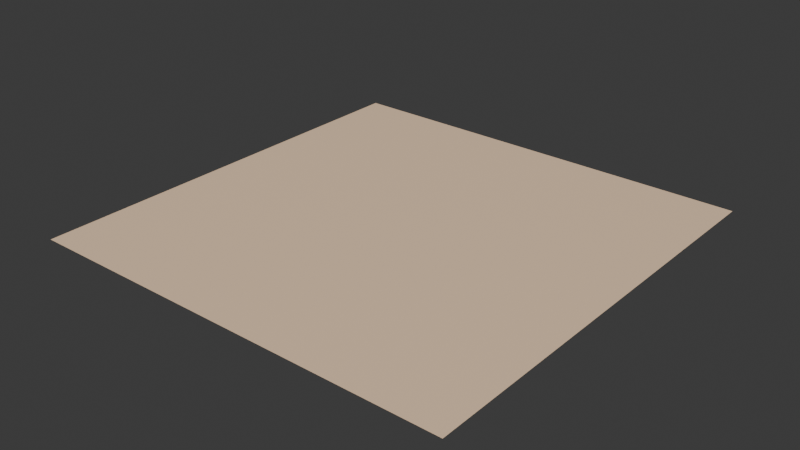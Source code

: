 # Source: marigold.blend  (saved by Blender 4.2.66; exported with 4.5.12 LTS)
import bpy
from mathutils import Matrix  # noqa: F401  (used for matrix-valued properties, if any)

bpy.ops.wm.read_factory_settings(use_empty=True)
scene = bpy.context.scene
scene.name = 'Scene'

# ---- images (referenced by path relative to the original .blend; pixels are not part of the script)
import os
ASSET_DIR = os.environ.get("B2B_ASSET_DIR", "")  # directory of the original .blend (textures are referenced by path, not embedded)
HERE = os.path.dirname(os.path.abspath(__file__))  # packed textures are extracted next to this script under _unpacked/

def load_image(name, relpath, width, height, colorspace="sRGB"):
    """Load a texture the original file referenced (path relative to the .blend, or extracted next to this script)."""
    p = next((c for c in (os.path.join(HERE, relpath), os.path.join(ASSET_DIR, relpath)) if relpath and os.path.exists(c)), "")
    if p:
        img = bpy.data.images.load(p, check_existing=True)
        img.name = name
    else:  # same state as the original file: an image datablock whose file is absent (Cycles renders it pink)
        img = bpy.data.images.new(name, width, height)
        img.source = "FILE"
        img.filepath = "//" + (relpath or name)
    img.colorspace_settings.name = colorspace
    return img
img_base = load_image('base', '_unpacked/base.c2e365b7.png', 720, 599, 'sRGB')

# ---- materials (node trees are filled in below, after node groups)
mat_marigold = bpy.data.materials.new('marigold')

# ---- material node trees
mat_marigold.use_nodes = True; mat_marigold.node_tree.nodes.clear()
_N = mat_marigold.node_tree.nodes; _L = mat_marigold.node_tree.links
n0 = _N.new('ShaderNodeBsdfPrincipled'); n0.name = 'Principled BSDF'; n0.location = (10, 300)
n1 = _N.new('ShaderNodeOutputMaterial'); n1.name = 'Material Output'; n1.location = (300, 300)
n2 = _N.new('ShaderNodeTexImage'); n2.name = 'Image Texture'; n2.location = (-440, 210)
n2.label = 'BASE COLOR'
n2.image = img_base
_L.new(n0.outputs[0], n1.inputs[0])
_L.new(n2.outputs[0], n0.inputs[0])
n1.is_active_output = True

# ---- world
world_world = bpy.data.worlds.new('World'); scene.world = world_world
world_world.use_nodes = True; world_world.node_tree.nodes.clear()
_N = world_world.node_tree.nodes; _L = world_world.node_tree.links
n0 = _N.new('ShaderNodeOutputWorld'); n0.name = 'World Output'; n0.location = (300, 300)
n1 = _N.new('ShaderNodeBackground'); n1.name = 'Background'; n1.location = (10, 300)
n1.inputs[0].default_value = (0.05088, 0.05088, 0.05088, 1.0)
_L.new(n1.outputs[0], n0.inputs[0])
n0.is_active_output = True
world_world.color = (0.05088, 0.05088, 0.05088)
world_world.sun_shadow_jitter_overblur = 0.0

# ---- meshes
me_plane = bpy.data.meshes.new('Plane')
me_plane.from_pydata([(-1.0, 1.0, 0.0), (-1.0, -1.0, 0.0), (1.0, 1.0, 0.0), (1.0, -1.0, 0.0)], [], [(0, 1, 2), (1, 3, 2)])
_uv = me_plane.uv_layers.new(name='UVMap')
_uv.uv.foreach_set('vector', [0.0, 1.0, 0.0, 0.0, 1.0, 1.0, 0.0, 0.0, 1.0, 0.0, 1.0, 1.0])
me_plane.materials.append(mat_marigold)
me_plane.update()
me_plane.normals_split_custom_set([tuple(v) for v in zip(*[iter([0.0, 0.0, 1.0, 0.0, 0.0, 1.0, 0.0, 0.0, 1.0, 0.0, 0.0, 1.0, 0.0, 0.0, 1.0, 0.0, 0.0, 1.0])] * 3)])

# ---- objects
ob_marigold = bpy.data.objects.new('marigold', me_plane)

# ---- transforms, parenting, visibility, modifiers, constraints
ob_marigold.location = (0.0, 0.0, 0.0)
ob_marigold.rotation_mode = 'QUATERNION'
ob_marigold.rotation_quaternion = (1.0, 0.0, 0.0, 0.0)

# ---- collection membership
scene.collection.objects.link(ob_marigold)

# ---- scene / render settings (as saved in the file)
scene.frame_start = 1; scene.frame_end = 250; scene.frame_set(1)
scene.render.engine = 'BLENDER_EEVEE_NEXT'
bpy.context.view_layer.update()

# ---- added for rendering (the .blend has no active camera and no usable light): camera, sun
cam_auto = bpy.data.cameras.new('AutoCamera')
cam_auto.lens = 50.0
cam_auto.sensor_width = 36.0
cam_auto.clip_end = 1000.0
ob_auto_camera = bpy.data.objects.new('AutoCamera', cam_auto)
scene.collection.objects.link(ob_auto_camera)
ob_auto_camera.location = (2.61693, -3.14032, 2.09354)
ob_auto_camera.rotation_euler = (1.09748, -7.21219e-08, 0.694738)
scene.camera = ob_auto_camera
light_auto_sun = bpy.data.lights.new('AutoSun', 'SUN')
light_auto_sun.energy = 3.0
light_auto_sun.angle = 0.0523599
ob_auto_sun = bpy.data.objects.new('AutoSun', light_auto_sun)
scene.collection.objects.link(ob_auto_sun)
ob_auto_sun.rotation_euler = (0.872665, 0.174533, 0.523599)
bpy.context.view_layer.update()
